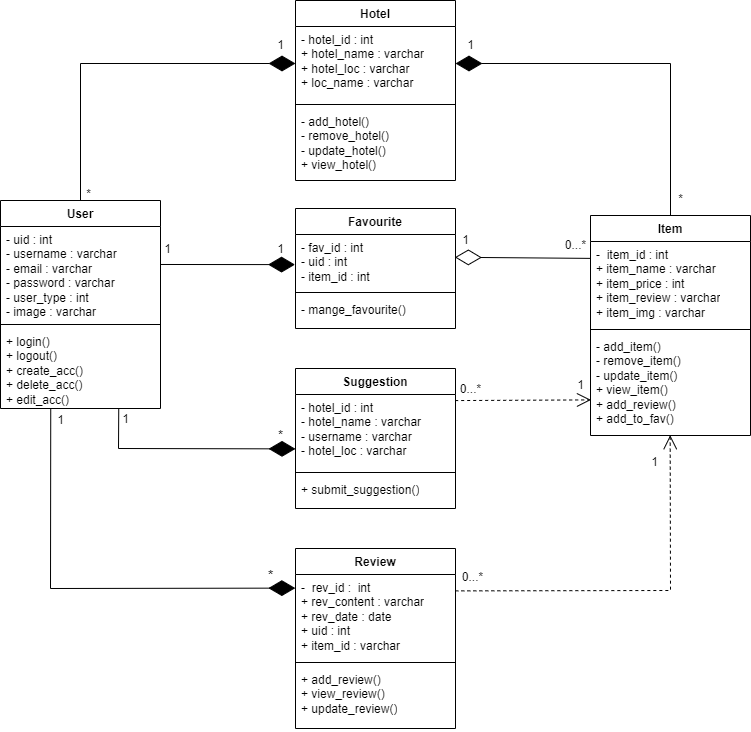

The diagram above was exported from draw.io. Its source (the exported page's mxGraphModel, read from the mxfile embedded in the PNG):
<mxGraphModel dx="652" dy="366" grid="1" gridSize="10" guides="1" tooltips="1" connect="1" arrows="1" fold="1" page="1" pageScale="1" pageWidth="850" pageHeight="1100" math="0" shadow="0" extFonts="Permanent Marker^https://fonts.googleapis.com/css?family=Permanent+Marker">
  <root>
    <mxCell id="0" />
    <mxCell id="1" parent="0" />
    <mxCell id="P37ZVxwRbgG7Ck2Tnz4E-1" value="Suggestion" style="swimlane;fontStyle=1;align=center;verticalAlign=top;childLayout=stackLayout;horizontal=1;startSize=26;horizontalStack=0;resizeParent=1;resizeParentMax=0;resizeLast=0;collapsible=1;marginBottom=0;whiteSpace=wrap;html=1;" parent="1" vertex="1">
      <mxGeometry x="345" y="388" width="160" height="140" as="geometry" />
    </mxCell>
    <mxCell id="P37ZVxwRbgG7Ck2Tnz4E-2" value="- hotel_id : int&lt;br&gt;- hotel_name : varchar&lt;br&gt;- username : varchar&lt;br&gt;- hotel_loc : varchar&lt;span style=&quot;white-space: pre;&quot;&gt; &lt;/span&gt;" style="text;strokeColor=none;fillColor=none;align=left;verticalAlign=top;spacingLeft=4;spacingRight=4;overflow=hidden;rotatable=0;points=[[0,0.5],[1,0.5]];portConstraint=eastwest;whiteSpace=wrap;html=1;" parent="P37ZVxwRbgG7Ck2Tnz4E-1" vertex="1">
      <mxGeometry y="26" width="160" height="74" as="geometry" />
    </mxCell>
    <mxCell id="P37ZVxwRbgG7Ck2Tnz4E-3" value="" style="line;strokeWidth=1;fillColor=none;align=left;verticalAlign=middle;spacingTop=-1;spacingLeft=3;spacingRight=3;rotatable=0;labelPosition=right;points=[];portConstraint=eastwest;strokeColor=inherit;" parent="P37ZVxwRbgG7Ck2Tnz4E-1" vertex="1">
      <mxGeometry y="100" width="160" height="8" as="geometry" />
    </mxCell>
    <mxCell id="P37ZVxwRbgG7Ck2Tnz4E-4" value="+ submit_suggestion()" style="text;strokeColor=none;fillColor=none;align=left;verticalAlign=top;spacingLeft=4;spacingRight=4;overflow=hidden;rotatable=0;points=[[0,0.5],[1,0.5]];portConstraint=eastwest;whiteSpace=wrap;html=1;" parent="P37ZVxwRbgG7Ck2Tnz4E-1" vertex="1">
      <mxGeometry y="108" width="160" height="32" as="geometry" />
    </mxCell>
    <mxCell id="un5IpDse4PVxTzxpuwJB-1" value="User" style="swimlane;fontStyle=1;align=center;verticalAlign=top;childLayout=stackLayout;horizontal=1;startSize=26;horizontalStack=0;resizeParent=1;resizeParentMax=0;resizeLast=0;collapsible=1;marginBottom=0;whiteSpace=wrap;html=1;" parent="1" vertex="1">
      <mxGeometry x="50" y="220" width="160" height="208" as="geometry" />
    </mxCell>
    <mxCell id="un5IpDse4PVxTzxpuwJB-2" value="- uid : int&lt;br&gt;- username : varchar&lt;br&gt;- email : varchar&lt;br&gt;- password : varchar&lt;br&gt;- user_type : int&lt;br&gt;- image : varchar" style="text;strokeColor=none;fillColor=none;align=left;verticalAlign=top;spacingLeft=4;spacingRight=4;overflow=hidden;rotatable=0;points=[[0,0.5],[1,0.5]];portConstraint=eastwest;whiteSpace=wrap;html=1;" parent="un5IpDse4PVxTzxpuwJB-1" vertex="1">
      <mxGeometry y="26" width="160" height="94" as="geometry" />
    </mxCell>
    <mxCell id="un5IpDse4PVxTzxpuwJB-3" value="" style="line;strokeWidth=1;fillColor=none;align=left;verticalAlign=middle;spacingTop=-1;spacingLeft=3;spacingRight=3;rotatable=0;labelPosition=right;points=[];portConstraint=eastwest;strokeColor=inherit;" parent="un5IpDse4PVxTzxpuwJB-1" vertex="1">
      <mxGeometry y="120" width="160" height="8" as="geometry" />
    </mxCell>
    <mxCell id="un5IpDse4PVxTzxpuwJB-4" value="+ login()&lt;br&gt;+ logout()&lt;br&gt;+ create_acc()&lt;br&gt;+ delete_acc()&lt;br&gt;+ edit_acc()" style="text;strokeColor=none;fillColor=none;align=left;verticalAlign=top;spacingLeft=4;spacingRight=4;overflow=hidden;rotatable=0;points=[[0,0.5],[1,0.5]];portConstraint=eastwest;whiteSpace=wrap;html=1;" parent="un5IpDse4PVxTzxpuwJB-1" vertex="1">
      <mxGeometry y="128" width="160" height="80" as="geometry" />
    </mxCell>
    <mxCell id="un5IpDse4PVxTzxpuwJB-5" value="Favourite" style="swimlane;fontStyle=1;align=center;verticalAlign=top;childLayout=stackLayout;horizontal=1;startSize=26;horizontalStack=0;resizeParent=1;resizeParentMax=0;resizeLast=0;collapsible=1;marginBottom=0;whiteSpace=wrap;html=1;" parent="1" vertex="1">
      <mxGeometry x="345" y="228" width="160" height="120" as="geometry" />
    </mxCell>
    <mxCell id="un5IpDse4PVxTzxpuwJB-6" value="- fav_id : int&lt;br&gt;- uid : int&lt;br&gt;- item_id : int" style="text;strokeColor=none;fillColor=none;align=left;verticalAlign=top;spacingLeft=4;spacingRight=4;overflow=hidden;rotatable=0;points=[[0,0.5],[1,0.5]];portConstraint=eastwest;whiteSpace=wrap;html=1;" parent="un5IpDse4PVxTzxpuwJB-5" vertex="1">
      <mxGeometry y="26" width="160" height="54" as="geometry" />
    </mxCell>
    <mxCell id="un5IpDse4PVxTzxpuwJB-7" value="" style="line;strokeWidth=1;fillColor=none;align=left;verticalAlign=middle;spacingTop=-1;spacingLeft=3;spacingRight=3;rotatable=0;labelPosition=right;points=[];portConstraint=eastwest;strokeColor=inherit;" parent="un5IpDse4PVxTzxpuwJB-5" vertex="1">
      <mxGeometry y="80" width="160" height="8" as="geometry" />
    </mxCell>
    <mxCell id="un5IpDse4PVxTzxpuwJB-8" value="- mange_favourite()" style="text;strokeColor=none;fillColor=none;align=left;verticalAlign=top;spacingLeft=4;spacingRight=4;overflow=hidden;rotatable=0;points=[[0,0.5],[1,0.5]];portConstraint=eastwest;whiteSpace=wrap;html=1;" parent="un5IpDse4PVxTzxpuwJB-5" vertex="1">
      <mxGeometry y="88" width="160" height="32" as="geometry" />
    </mxCell>
    <mxCell id="un5IpDse4PVxTzxpuwJB-9" value="Hotel" style="swimlane;fontStyle=1;align=center;verticalAlign=top;childLayout=stackLayout;horizontal=1;startSize=26;horizontalStack=0;resizeParent=1;resizeParentMax=0;resizeLast=0;collapsible=1;marginBottom=0;whiteSpace=wrap;html=1;" parent="1" vertex="1">
      <mxGeometry x="345" y="20" width="160" height="180" as="geometry" />
    </mxCell>
    <mxCell id="un5IpDse4PVxTzxpuwJB-10" value="- hotel_id : int&lt;br&gt;+ hotel_name : varchar&lt;br&gt;+ hotel_loc : varchar&lt;br&gt;+ loc_name : varchar" style="text;strokeColor=none;fillColor=none;align=left;verticalAlign=top;spacingLeft=4;spacingRight=4;overflow=hidden;rotatable=0;points=[[0,0.5],[1,0.5]];portConstraint=eastwest;whiteSpace=wrap;html=1;" parent="un5IpDse4PVxTzxpuwJB-9" vertex="1">
      <mxGeometry y="26" width="160" height="74" as="geometry" />
    </mxCell>
    <mxCell id="un5IpDse4PVxTzxpuwJB-11" value="" style="line;strokeWidth=1;fillColor=none;align=left;verticalAlign=middle;spacingTop=-1;spacingLeft=3;spacingRight=3;rotatable=0;labelPosition=right;points=[];portConstraint=eastwest;strokeColor=inherit;" parent="un5IpDse4PVxTzxpuwJB-9" vertex="1">
      <mxGeometry y="100" width="160" height="8" as="geometry" />
    </mxCell>
    <mxCell id="un5IpDse4PVxTzxpuwJB-12" value="- add_hotel()&lt;br&gt;- remove_hotel()&lt;br&gt;- update_hotel()&lt;br&gt;+ view_hotel()" style="text;strokeColor=none;fillColor=none;align=left;verticalAlign=top;spacingLeft=4;spacingRight=4;overflow=hidden;rotatable=0;points=[[0,0.5],[1,0.5]];portConstraint=eastwest;whiteSpace=wrap;html=1;" parent="un5IpDse4PVxTzxpuwJB-9" vertex="1">
      <mxGeometry y="108" width="160" height="72" as="geometry" />
    </mxCell>
    <mxCell id="un5IpDse4PVxTzxpuwJB-13" value="Item" style="swimlane;fontStyle=1;align=center;verticalAlign=top;childLayout=stackLayout;horizontal=1;startSize=26;horizontalStack=0;resizeParent=1;resizeParentMax=0;resizeLast=0;collapsible=1;marginBottom=0;whiteSpace=wrap;html=1;" parent="1" vertex="1">
      <mxGeometry x="640" y="235" width="160" height="220" as="geometry" />
    </mxCell>
    <mxCell id="un5IpDse4PVxTzxpuwJB-14" value="-&amp;nbsp; item_id : int&lt;br&gt;+ item_name : varchar&lt;br&gt;+ item_price : int&lt;br&gt;+ item_review : varchar&lt;br&gt;+ item_img : varchar" style="text;strokeColor=none;fillColor=none;align=left;verticalAlign=top;spacingLeft=4;spacingRight=4;overflow=hidden;rotatable=0;points=[[0,0.5],[1,0.5]];portConstraint=eastwest;whiteSpace=wrap;html=1;" parent="un5IpDse4PVxTzxpuwJB-13" vertex="1">
      <mxGeometry y="26" width="160" height="84" as="geometry" />
    </mxCell>
    <mxCell id="un5IpDse4PVxTzxpuwJB-15" value="" style="line;strokeWidth=1;fillColor=none;align=left;verticalAlign=middle;spacingTop=-1;spacingLeft=3;spacingRight=3;rotatable=0;labelPosition=right;points=[];portConstraint=eastwest;strokeColor=inherit;" parent="un5IpDse4PVxTzxpuwJB-13" vertex="1">
      <mxGeometry y="110" width="160" height="8" as="geometry" />
    </mxCell>
    <mxCell id="un5IpDse4PVxTzxpuwJB-16" value="- add_item()&lt;br&gt;- remove_item()&lt;br&gt;- update_item()&lt;br&gt;+ view_item()&lt;br&gt;+ add_review()&lt;br&gt;+ add_to_fav()" style="text;strokeColor=none;fillColor=none;align=left;verticalAlign=top;spacingLeft=4;spacingRight=4;overflow=hidden;rotatable=0;points=[[0,0.5],[1,0.5]];portConstraint=eastwest;whiteSpace=wrap;html=1;" parent="un5IpDse4PVxTzxpuwJB-13" vertex="1">
      <mxGeometry y="118" width="160" height="102" as="geometry" />
    </mxCell>
    <mxCell id="un5IpDse4PVxTzxpuwJB-17" value="Review" style="swimlane;fontStyle=1;align=center;verticalAlign=top;childLayout=stackLayout;horizontal=1;startSize=26;horizontalStack=0;resizeParent=1;resizeParentMax=0;resizeLast=0;collapsible=1;marginBottom=0;whiteSpace=wrap;html=1;" parent="1" vertex="1">
      <mxGeometry x="345" y="568" width="160" height="180" as="geometry" />
    </mxCell>
    <mxCell id="un5IpDse4PVxTzxpuwJB-18" value="-&amp;nbsp; rev_id :&amp;nbsp; int&lt;br&gt;+ rev_content : varchar&lt;br&gt;+ rev_date : date&lt;br&gt;+ uid : int&lt;br&gt;+ item_id : varchar" style="text;strokeColor=none;fillColor=none;align=left;verticalAlign=top;spacingLeft=4;spacingRight=4;overflow=hidden;rotatable=0;points=[[0,0.5],[1,0.5]];portConstraint=eastwest;whiteSpace=wrap;html=1;" parent="un5IpDse4PVxTzxpuwJB-17" vertex="1">
      <mxGeometry y="26" width="160" height="84" as="geometry" />
    </mxCell>
    <mxCell id="un5IpDse4PVxTzxpuwJB-19" value="" style="line;strokeWidth=1;fillColor=none;align=left;verticalAlign=middle;spacingTop=-1;spacingLeft=3;spacingRight=3;rotatable=0;labelPosition=right;points=[];portConstraint=eastwest;strokeColor=inherit;" parent="un5IpDse4PVxTzxpuwJB-17" vertex="1">
      <mxGeometry y="110" width="160" height="8" as="geometry" />
    </mxCell>
    <mxCell id="un5IpDse4PVxTzxpuwJB-20" value="+ add_review()&lt;br&gt;+ view_review()&lt;br&gt;+ update_review()" style="text;strokeColor=none;fillColor=none;align=left;verticalAlign=top;spacingLeft=4;spacingRight=4;overflow=hidden;rotatable=0;points=[[0,0.5],[1,0.5]];portConstraint=eastwest;whiteSpace=wrap;html=1;" parent="un5IpDse4PVxTzxpuwJB-17" vertex="1">
      <mxGeometry y="118" width="160" height="62" as="geometry" />
    </mxCell>
    <mxCell id="un5IpDse4PVxTzxpuwJB-32" value="" style="endArrow=diamondThin;endFill=1;endSize=24;html=1;rounded=0;exitX=0.5;exitY=0;exitDx=0;exitDy=0;entryX=0;entryY=0.5;entryDx=0;entryDy=0;" parent="1" source="un5IpDse4PVxTzxpuwJB-1" target="un5IpDse4PVxTzxpuwJB-10" edge="1">
      <mxGeometry width="160" relative="1" as="geometry">
        <mxPoint x="350" y="210" as="sourcePoint" />
        <mxPoint x="340" y="80" as="targetPoint" />
        <Array as="points">
          <mxPoint x="130" y="83" />
        </Array>
      </mxGeometry>
    </mxCell>
    <mxCell id="un5IpDse4PVxTzxpuwJB-34" value="*" style="text;html=1;align=center;verticalAlign=middle;resizable=0;points=[];autosize=1;strokeColor=none;fillColor=none;" parent="1" vertex="1">
      <mxGeometry x="123" y="199" width="30" height="30" as="geometry" />
    </mxCell>
    <mxCell id="un5IpDse4PVxTzxpuwJB-35" value="1" style="text;html=1;align=center;verticalAlign=middle;resizable=0;points=[];autosize=1;strokeColor=none;fillColor=none;" parent="1" vertex="1">
      <mxGeometry x="315" y="50" width="30" height="30" as="geometry" />
    </mxCell>
    <mxCell id="un5IpDse4PVxTzxpuwJB-36" value="" style="endArrow=diamondThin;endFill=1;endSize=24;html=1;rounded=0;exitX=0.5;exitY=0;exitDx=0;exitDy=0;entryX=1;entryY=0.5;entryDx=0;entryDy=0;" parent="1" source="un5IpDse4PVxTzxpuwJB-13" target="un5IpDse4PVxTzxpuwJB-10" edge="1">
      <mxGeometry width="160" relative="1" as="geometry">
        <mxPoint x="690" y="210" as="sourcePoint" />
        <mxPoint x="660" y="110" as="targetPoint" />
        <Array as="points">
          <mxPoint x="720" y="83" />
        </Array>
      </mxGeometry>
    </mxCell>
    <mxCell id="un5IpDse4PVxTzxpuwJB-37" value="1" style="text;html=1;align=center;verticalAlign=middle;resizable=0;points=[];autosize=1;strokeColor=none;fillColor=none;" parent="1" vertex="1">
      <mxGeometry x="505" y="50" width="30" height="30" as="geometry" />
    </mxCell>
    <mxCell id="un5IpDse4PVxTzxpuwJB-38" value="*" style="text;html=1;align=center;verticalAlign=middle;resizable=0;points=[];autosize=1;strokeColor=none;fillColor=none;" parent="1" vertex="1">
      <mxGeometry x="715" y="204" width="30" height="30" as="geometry" />
    </mxCell>
    <mxCell id="un5IpDse4PVxTzxpuwJB-39" value="" style="endArrow=diamondThin;endFill=1;endSize=24;html=1;rounded=0;exitX=0.739;exitY=1.001;exitDx=0;exitDy=0;exitPerimeter=0;entryX=0;entryY=0.735;entryDx=0;entryDy=0;entryPerimeter=0;" parent="1" source="un5IpDse4PVxTzxpuwJB-4" target="P37ZVxwRbgG7Ck2Tnz4E-2" edge="1">
      <mxGeometry width="160" relative="1" as="geometry">
        <mxPoint x="110" y="360" as="sourcePoint" />
        <mxPoint x="270" y="360" as="targetPoint" />
        <Array as="points">
          <mxPoint x="168" y="468" />
        </Array>
      </mxGeometry>
    </mxCell>
    <mxCell id="un5IpDse4PVxTzxpuwJB-40" value="&lt;font style=&quot;font-size: 13px;&quot;&gt;*&lt;/font&gt;" style="text;html=1;align=center;verticalAlign=middle;resizable=0;points=[];autosize=1;strokeColor=none;fillColor=none;strokeWidth=1;" parent="1" vertex="1">
      <mxGeometry x="315" y="440" width="30" height="30" as="geometry" />
    </mxCell>
    <mxCell id="un5IpDse4PVxTzxpuwJB-41" value="1" style="text;html=1;align=center;verticalAlign=middle;resizable=0;points=[];autosize=1;strokeColor=none;fillColor=none;" parent="1" vertex="1">
      <mxGeometry x="160" y="424" width="30" height="30" as="geometry" />
    </mxCell>
    <mxCell id="un5IpDse4PVxTzxpuwJB-42" value="1" style="text;html=1;align=center;verticalAlign=middle;resizable=0;points=[];autosize=1;strokeColor=none;fillColor=none;" parent="1" vertex="1">
      <mxGeometry x="202" y="254" width="30" height="30" as="geometry" />
    </mxCell>
    <mxCell id="un5IpDse4PVxTzxpuwJB-43" value="" style="endArrow=diamondThin;endFill=1;endSize=24;html=1;rounded=0;exitX=1.001;exitY=0.404;exitDx=0;exitDy=0;exitPerimeter=0;entryX=0.984;entryY=1.004;entryDx=0;entryDy=0;entryPerimeter=0;" parent="1" source="un5IpDse4PVxTzxpuwJB-2" target="un5IpDse4PVxTzxpuwJB-45" edge="1">
      <mxGeometry width="160" relative="1" as="geometry">
        <mxPoint x="20" y="420" as="sourcePoint" />
        <mxPoint x="180" y="420" as="targetPoint" />
      </mxGeometry>
    </mxCell>
    <mxCell id="un5IpDse4PVxTzxpuwJB-45" value="1" style="text;html=1;align=center;verticalAlign=middle;resizable=0;points=[];autosize=1;strokeColor=none;fillColor=none;" parent="1" vertex="1">
      <mxGeometry x="315" y="254" width="30" height="30" as="geometry" />
    </mxCell>
    <mxCell id="un5IpDse4PVxTzxpuwJB-47" value="" style="endArrow=diamondThin;endFill=1;endSize=24;html=1;rounded=0;exitX=0.314;exitY=0.998;exitDx=0;exitDy=0;exitPerimeter=0;entryX=-0.001;entryY=0.162;entryDx=0;entryDy=0;entryPerimeter=0;" parent="1" source="un5IpDse4PVxTzxpuwJB-4" target="un5IpDse4PVxTzxpuwJB-18" edge="1">
      <mxGeometry width="160" relative="1" as="geometry">
        <mxPoint x="72" y="550" as="sourcePoint" />
        <mxPoint x="232" y="550" as="targetPoint" />
        <Array as="points">
          <mxPoint x="100" y="608" />
        </Array>
      </mxGeometry>
    </mxCell>
    <mxCell id="un5IpDse4PVxTzxpuwJB-48" value="1" style="text;html=1;align=center;verticalAlign=middle;resizable=0;points=[];autosize=1;strokeColor=none;fillColor=none;" parent="1" vertex="1">
      <mxGeometry x="95" y="425" width="30" height="30" as="geometry" />
    </mxCell>
    <mxCell id="un5IpDse4PVxTzxpuwJB-49" value="*" style="text;html=1;align=center;verticalAlign=middle;resizable=0;points=[];autosize=1;strokeColor=none;fillColor=none;fontSize=14;" parent="1" vertex="1">
      <mxGeometry x="305" y="580" width="30" height="30" as="geometry" />
    </mxCell>
    <mxCell id="un5IpDse4PVxTzxpuwJB-50" value="" style="endArrow=diamondThin;endFill=0;endSize=24;html=1;rounded=0;exitX=-0.002;exitY=0.201;exitDx=0;exitDy=0;exitPerimeter=0;entryX=0.996;entryY=0.422;entryDx=0;entryDy=0;entryPerimeter=0;" parent="1" source="un5IpDse4PVxTzxpuwJB-14" target="un5IpDse4PVxTzxpuwJB-6" edge="1">
      <mxGeometry width="160" relative="1" as="geometry">
        <mxPoint x="190" y="390" as="sourcePoint" />
        <mxPoint x="580" y="320" as="targetPoint" />
      </mxGeometry>
    </mxCell>
    <mxCell id="un5IpDse4PVxTzxpuwJB-51" value="1" style="text;html=1;align=center;verticalAlign=middle;resizable=0;points=[];autosize=1;strokeColor=none;fillColor=none;" parent="1" vertex="1">
      <mxGeometry x="500" y="245" width="30" height="30" as="geometry" />
    </mxCell>
    <mxCell id="un5IpDse4PVxTzxpuwJB-52" value="0...*" style="text;html=1;align=center;verticalAlign=middle;resizable=0;points=[];autosize=1;strokeColor=none;fillColor=none;" parent="1" vertex="1">
      <mxGeometry x="600" y="250" width="50" height="30" as="geometry" />
    </mxCell>
    <mxCell id="un5IpDse4PVxTzxpuwJB-53" value="" style="endArrow=open;endFill=1;endSize=12;html=1;rounded=0;exitX=0.998;exitY=0.082;exitDx=0;exitDy=0;exitPerimeter=0;entryX=0.003;entryY=0.651;entryDx=0;entryDy=0;entryPerimeter=0;dashed=1;" parent="1" source="P37ZVxwRbgG7Ck2Tnz4E-2" target="un5IpDse4PVxTzxpuwJB-16" edge="1">
      <mxGeometry width="160" relative="1" as="geometry">
        <mxPoint x="170" y="310" as="sourcePoint" />
        <mxPoint x="640" y="420" as="targetPoint" />
      </mxGeometry>
    </mxCell>
    <mxCell id="un5IpDse4PVxTzxpuwJB-55" value="1" style="text;html=1;align=center;verticalAlign=middle;resizable=0;points=[];autosize=1;strokeColor=none;fillColor=none;" parent="1" vertex="1">
      <mxGeometry x="615" y="390" width="30" height="30" as="geometry" />
    </mxCell>
    <mxCell id="un5IpDse4PVxTzxpuwJB-56" value="0...*" style="text;html=1;align=center;verticalAlign=middle;resizable=0;points=[];autosize=1;strokeColor=none;fillColor=none;" parent="1" vertex="1">
      <mxGeometry x="495" y="394" width="50" height="30" as="geometry" />
    </mxCell>
    <mxCell id="un5IpDse4PVxTzxpuwJB-57" value="" style="endArrow=open;endFill=1;endSize=12;html=1;rounded=0;exitX=0.999;exitY=0.195;exitDx=0;exitDy=0;exitPerimeter=0;entryX=0.498;entryY=0.997;entryDx=0;entryDy=0;entryPerimeter=0;dashed=1;" parent="1" source="un5IpDse4PVxTzxpuwJB-18" target="un5IpDse4PVxTzxpuwJB-16" edge="1">
      <mxGeometry width="160" relative="1" as="geometry">
        <mxPoint x="515" y="430" as="sourcePoint" />
        <mxPoint x="650" y="430" as="targetPoint" />
        <Array as="points">
          <mxPoint x="720" y="610" />
        </Array>
      </mxGeometry>
    </mxCell>
    <mxCell id="un5IpDse4PVxTzxpuwJB-58" value="0...*" style="text;html=1;align=center;verticalAlign=middle;resizable=0;points=[];autosize=1;strokeColor=none;fillColor=none;" parent="1" vertex="1">
      <mxGeometry x="497" y="582" width="50" height="30" as="geometry" />
    </mxCell>
    <mxCell id="un5IpDse4PVxTzxpuwJB-59" value="1" style="text;html=1;align=center;verticalAlign=middle;resizable=0;points=[];autosize=1;strokeColor=none;fillColor=none;" parent="1" vertex="1">
      <mxGeometry x="689" y="467" width="30" height="30" as="geometry" />
    </mxCell>
  </root>
</mxGraphModel>